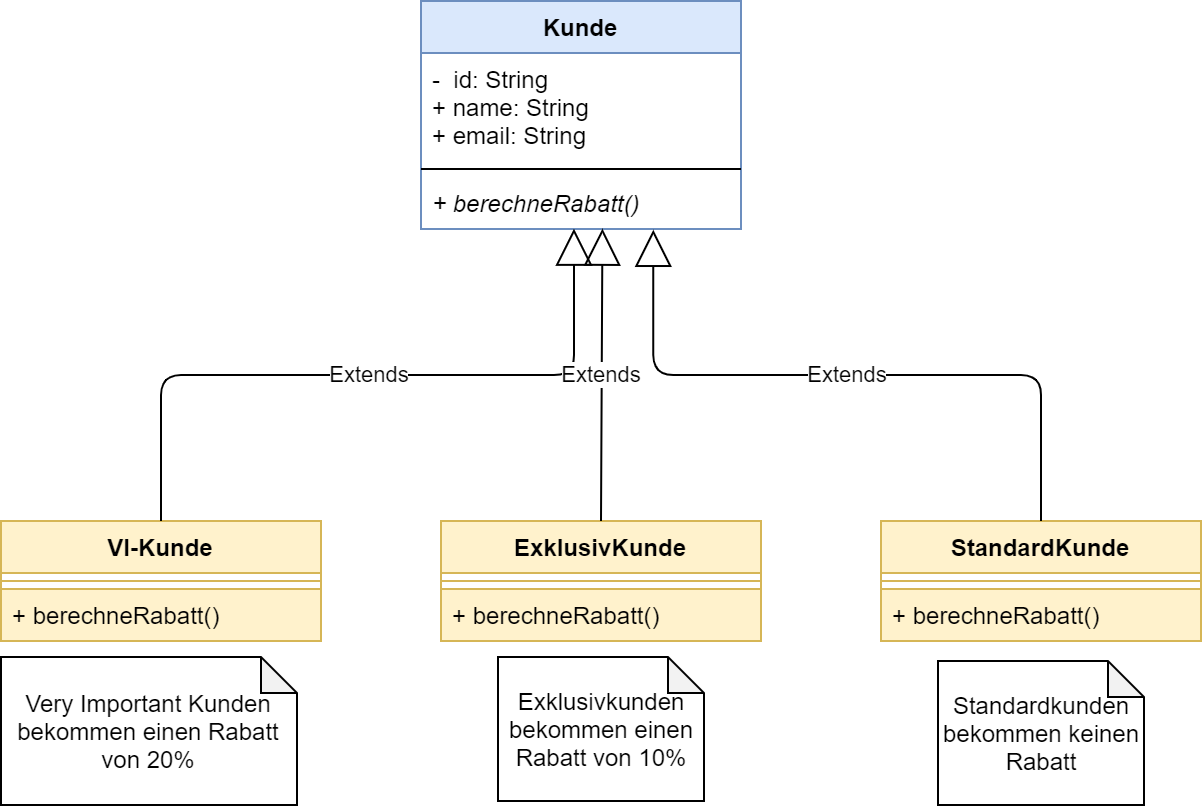

The diagram above was exported from draw.io. Its source (the exported page's mxGraphModel, read from the mxfile embedded in the PNG):
<mxGraphModel dx="981" dy="486" grid="0" gridSize="10" guides="1" tooltips="1" connect="1" arrows="1" fold="1" page="1" pageScale="1" pageWidth="827" pageHeight="1169" math="0" shadow="0">
  <root>
    <mxCell id="0" />
    <mxCell id="1" parent="0" />
    <mxCell id="dyZ7KdIJq2DYqzQ8i0Hp-1" value="Kunde" style="swimlane;fontStyle=1;align=center;verticalAlign=top;childLayout=stackLayout;horizontal=1;startSize=26;horizontalStack=0;resizeParent=1;resizeParentMax=0;resizeLast=0;collapsible=1;marginBottom=0;fillColor=#dae8fc;strokeColor=#6c8ebf;" parent="1" vertex="1">
      <mxGeometry x="300" y="100" width="160" height="114" as="geometry" />
    </mxCell>
    <mxCell id="dyZ7KdIJq2DYqzQ8i0Hp-2" value="-  id: String&#10;+ name: String&#10;+ email: String" style="text;strokeColor=none;fillColor=none;align=left;verticalAlign=top;spacingLeft=4;spacingRight=4;overflow=hidden;rotatable=0;points=[[0,0.5],[1,0.5]];portConstraint=eastwest;" parent="dyZ7KdIJq2DYqzQ8i0Hp-1" vertex="1">
      <mxGeometry y="26" width="160" height="54" as="geometry" />
    </mxCell>
    <mxCell id="dyZ7KdIJq2DYqzQ8i0Hp-3" value="" style="line;strokeWidth=1;fillColor=none;align=left;verticalAlign=middle;spacingTop=-1;spacingLeft=3;spacingRight=3;rotatable=0;labelPosition=right;points=[];portConstraint=eastwest;" parent="dyZ7KdIJq2DYqzQ8i0Hp-1" vertex="1">
      <mxGeometry y="80" width="160" height="8" as="geometry" />
    </mxCell>
    <mxCell id="dyZ7KdIJq2DYqzQ8i0Hp-4" value="+ berechneRabatt()" style="text;strokeColor=none;fillColor=none;align=left;verticalAlign=top;spacingLeft=4;spacingRight=4;overflow=hidden;rotatable=0;points=[[0,0.5],[1,0.5]];portConstraint=eastwest;fontStyle=2" parent="dyZ7KdIJq2DYqzQ8i0Hp-1" vertex="1">
      <mxGeometry y="88" width="160" height="26" as="geometry" />
    </mxCell>
    <mxCell id="dyZ7KdIJq2DYqzQ8i0Hp-5" value="VI-Kunde" style="swimlane;fontStyle=1;align=center;verticalAlign=top;childLayout=stackLayout;horizontal=1;startSize=26;horizontalStack=0;resizeParent=1;resizeParentMax=0;resizeLast=0;collapsible=1;marginBottom=0;fillColor=#fff2cc;strokeColor=#d6b656;" parent="1" vertex="1">
      <mxGeometry x="90" y="360" width="160" height="60" as="geometry" />
    </mxCell>
    <mxCell id="dyZ7KdIJq2DYqzQ8i0Hp-7" value="" style="line;strokeWidth=1;fillColor=#fff2cc;align=left;verticalAlign=middle;spacingTop=-1;spacingLeft=3;spacingRight=3;rotatable=0;labelPosition=right;points=[];portConstraint=eastwest;strokeColor=#d6b656;" parent="dyZ7KdIJq2DYqzQ8i0Hp-5" vertex="1">
      <mxGeometry y="26" width="160" height="8" as="geometry" />
    </mxCell>
    <mxCell id="dyZ7KdIJq2DYqzQ8i0Hp-8" value="+ berechneRabatt()" style="text;strokeColor=#d6b656;fillColor=#fff2cc;align=left;verticalAlign=top;spacingLeft=4;spacingRight=4;overflow=hidden;rotatable=0;points=[[0,0.5],[1,0.5]];portConstraint=eastwest;" parent="dyZ7KdIJq2DYqzQ8i0Hp-5" vertex="1">
      <mxGeometry y="34" width="160" height="26" as="geometry" />
    </mxCell>
    <mxCell id="dyZ7KdIJq2DYqzQ8i0Hp-9" value="ExklusivKunde" style="swimlane;fontStyle=1;align=center;verticalAlign=top;childLayout=stackLayout;horizontal=1;startSize=26;horizontalStack=0;resizeParent=1;resizeParentMax=0;resizeLast=0;collapsible=1;marginBottom=0;fillColor=#fff2cc;strokeColor=#d6b656;" parent="1" vertex="1">
      <mxGeometry x="310" y="360" width="160" height="60" as="geometry" />
    </mxCell>
    <mxCell id="dyZ7KdIJq2DYqzQ8i0Hp-11" value="" style="line;strokeWidth=1;fillColor=#fff2cc;align=left;verticalAlign=middle;spacingTop=-1;spacingLeft=3;spacingRight=3;rotatable=0;labelPosition=right;points=[];portConstraint=eastwest;strokeColor=#d6b656;" parent="dyZ7KdIJq2DYqzQ8i0Hp-9" vertex="1">
      <mxGeometry y="26" width="160" height="8" as="geometry" />
    </mxCell>
    <mxCell id="dyZ7KdIJq2DYqzQ8i0Hp-12" value="+ berechneRabatt()" style="text;strokeColor=#d6b656;fillColor=#fff2cc;align=left;verticalAlign=top;spacingLeft=4;spacingRight=4;overflow=hidden;rotatable=0;points=[[0,0.5],[1,0.5]];portConstraint=eastwest;" parent="dyZ7KdIJq2DYqzQ8i0Hp-9" vertex="1">
      <mxGeometry y="34" width="160" height="26" as="geometry" />
    </mxCell>
    <mxCell id="dyZ7KdIJq2DYqzQ8i0Hp-13" value="StandardKunde" style="swimlane;fontStyle=1;align=center;verticalAlign=top;childLayout=stackLayout;horizontal=1;startSize=26;horizontalStack=0;resizeParent=1;resizeParentMax=0;resizeLast=0;collapsible=1;marginBottom=0;fillColor=#fff2cc;strokeColor=#d6b656;" parent="1" vertex="1">
      <mxGeometry x="530" y="360" width="160" height="60" as="geometry" />
    </mxCell>
    <mxCell id="dyZ7KdIJq2DYqzQ8i0Hp-15" value="" style="line;strokeWidth=1;fillColor=#fff2cc;align=left;verticalAlign=middle;spacingTop=-1;spacingLeft=3;spacingRight=3;rotatable=0;labelPosition=right;points=[];portConstraint=eastwest;strokeColor=#d6b656;" parent="dyZ7KdIJq2DYqzQ8i0Hp-13" vertex="1">
      <mxGeometry y="26" width="160" height="8" as="geometry" />
    </mxCell>
    <mxCell id="dyZ7KdIJq2DYqzQ8i0Hp-16" value="+ berechneRabatt()" style="text;strokeColor=#d6b656;fillColor=#fff2cc;align=left;verticalAlign=top;spacingLeft=4;spacingRight=4;overflow=hidden;rotatable=0;points=[[0,0.5],[1,0.5]];portConstraint=eastwest;" parent="dyZ7KdIJq2DYqzQ8i0Hp-13" vertex="1">
      <mxGeometry y="34" width="160" height="26" as="geometry" />
    </mxCell>
    <mxCell id="dyZ7KdIJq2DYqzQ8i0Hp-17" value="Extends" style="endArrow=block;endSize=16;endFill=0;html=1;exitX=0.5;exitY=0;exitDx=0;exitDy=0;entryX=0.478;entryY=0.993;entryDx=0;entryDy=0;entryPerimeter=0;edgeStyle=orthogonalEdgeStyle;" parent="1" source="dyZ7KdIJq2DYqzQ8i0Hp-5" target="dyZ7KdIJq2DYqzQ8i0Hp-4" edge="1">
      <mxGeometry width="160" relative="1" as="geometry">
        <mxPoint x="330" y="280" as="sourcePoint" />
        <mxPoint x="490" y="280" as="targetPoint" />
      </mxGeometry>
    </mxCell>
    <mxCell id="dyZ7KdIJq2DYqzQ8i0Hp-18" value="Extends" style="endArrow=block;endSize=16;endFill=0;html=1;entryX=0.567;entryY=0.993;entryDx=0;entryDy=0;entryPerimeter=0;exitX=0.5;exitY=0;exitDx=0;exitDy=0;" parent="1" source="dyZ7KdIJq2DYqzQ8i0Hp-9" target="dyZ7KdIJq2DYqzQ8i0Hp-4" edge="1">
      <mxGeometry width="160" relative="1" as="geometry">
        <mxPoint x="330" y="280" as="sourcePoint" />
        <mxPoint x="490" y="280" as="targetPoint" />
      </mxGeometry>
    </mxCell>
    <mxCell id="dyZ7KdIJq2DYqzQ8i0Hp-19" value="Extends" style="endArrow=block;endSize=16;endFill=0;html=1;entryX=0.726;entryY=1.015;entryDx=0;entryDy=0;entryPerimeter=0;exitX=0.5;exitY=0;exitDx=0;exitDy=0;edgeStyle=orthogonalEdgeStyle;" parent="1" source="dyZ7KdIJq2DYqzQ8i0Hp-13" target="dyZ7KdIJq2DYqzQ8i0Hp-4" edge="1">
      <mxGeometry width="160" relative="1" as="geometry">
        <mxPoint x="424" y="310" as="sourcePoint" />
        <mxPoint x="400.72" y="225.81799999999998" as="targetPoint" />
      </mxGeometry>
    </mxCell>
    <mxCell id="PRqfRzeAeAMJjGMJe71M-1" value="Very Important Kunden bekommen einen Rabatt von 20%" style="shape=note;whiteSpace=wrap;html=1;backgroundOutline=1;darkOpacity=0.05;size=18;" vertex="1" parent="1">
      <mxGeometry x="90" y="428" width="148" height="74" as="geometry" />
    </mxCell>
    <mxCell id="PRqfRzeAeAMJjGMJe71M-2" value="Exklusivkunden bekommen einen Rabatt von 10%" style="shape=note;whiteSpace=wrap;html=1;backgroundOutline=1;darkOpacity=0.05;size=18;" vertex="1" parent="1">
      <mxGeometry x="338.5" y="428" width="103" height="72" as="geometry" />
    </mxCell>
    <mxCell id="PRqfRzeAeAMJjGMJe71M-3" value="Standardkunden bekommen keinen Rabatt" style="shape=note;whiteSpace=wrap;html=1;backgroundOutline=1;darkOpacity=0.05;size=18;" vertex="1" parent="1">
      <mxGeometry x="558.5" y="430" width="103" height="72" as="geometry" />
    </mxCell>
  </root>
</mxGraphModel>